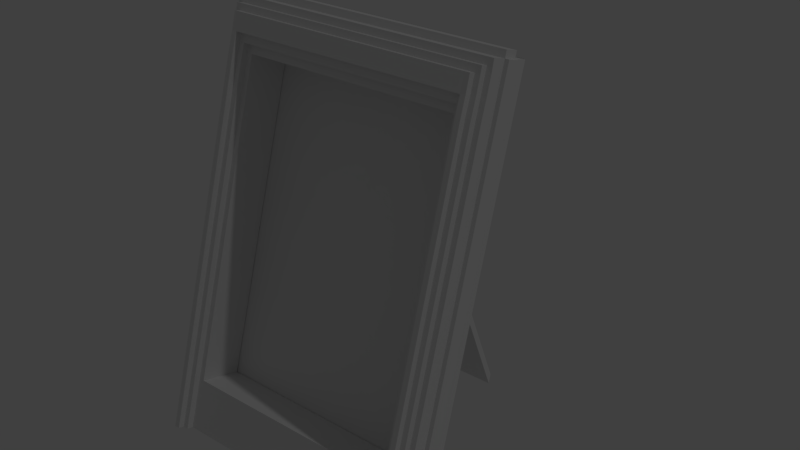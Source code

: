 # Source: BilderrahmenKlein.blend  (saved by Blender 2.79.0; exported with 4.5.12 LTS)
import bpy
from mathutils import Matrix  # noqa: F401  (used for matrix-valued properties, if any)

bpy.ops.wm.read_factory_settings(use_empty=True)
scene = bpy.context.scene
scene.name = 'Scene'

# ---- collections
col_collection_1 = bpy.data.collections.new('Collection 1'); scene.collection.children.link(col_collection_1)

# ---- materials (node trees are filled in below, after node groups)
mat_fuss_material = bpy.data.materials.new('Fuss_Material')
mat_fuss_material.alpha_threshold = 0.0
mat_fuss_material.use_transparent_shadow = False
mat_fuss_material.roughness = 0.5
mat_motiv_material = bpy.data.materials.new('Motiv_Material')
mat_motiv_material.alpha_threshold = 0.0
mat_motiv_material.use_transparent_shadow = False
mat_motiv_material.roughness = 0.5
mat_rahmen_material = bpy.data.materials.new('Rahmen_Material')
mat_rahmen_material.alpha_threshold = 0.0
mat_rahmen_material.use_transparent_shadow = False
mat_rahmen_material.roughness = 0.5
mat_rahmen_material.line_color = (0.0, 0.0, 0.0, 1.0)

# ---- material node trees

# ---- world
world_world = bpy.data.worlds.new('World'); scene.world = world_world
world_world.color = (0.05088, 0.05088, 0.05088)
world_world.use_sun_shadow = False
world_world.sun_shadow_jitter_overblur = 0.0
world_world.cycles.sampling_method = 'MANUAL'

# ---- lights
light_lamp = bpy.data.lights.new('Lamp', 'POINT')
light_lamp.transmission_factor = 0.0
light_lamp.cutoff_distance = 30.0
light_lamp.energy = 100.0
light_lamp.shadow_buffer_clip_start = 1.001
light_lamp.shadow_soft_size = 0.1
light_lamp.shadow_maximum_resolution = 0.006
light_lamp.use_absolute_resolution = True

# ---- meshes
me_cube_001 = bpy.data.meshes.new('Cube.001')
me_cube_001.from_pydata([(-1.0, 0.7908, 0.548), (-1.0, 0.7908, 1.261), (-1.0, 0.9848, 0.548), (-1.0, 0.9848, 1.261), (1.0, 0.7908, 0.548), (1.0, 0.7908, 1.261), (1.0, 0.9848, 0.548), (1.0, 0.9848, 1.261), (0.3333, 0.9848, 0.548), (-0.3333, 0.9848, 0.548), (-0.3333, 0.9848, 1.261), (0.3333, 0.9848, 1.261), (-0.3333, 0.7908, 0.548), (0.3333, 0.7908, 0.548), (0.3333, 0.7908, 1.261), (-0.3333, 0.7908, 1.261), (-1.0, 0.7908, 1.042), (-1.0, 0.7908, 1.131), (-1.0, 0.9848, 1.131), (-1.0, 0.9848, 1.042), (1.0, 0.9848, 1.131), (1.0, 0.9848, 1.042), (1.0, 0.7908, 1.131), (1.0, 0.7908, 1.042), (0.3333, 0.7908, 1.131), (0.3333, 0.7908, 1.042), (-0.3333, 0.7908, 1.131), (-0.3333, 0.7908, 1.042), (-0.3333, 0.9848, 1.131), (-0.3333, 0.9848, 1.042), (0.3333, 0.9848, 1.131), (0.3333, 0.9848, 1.042), (-0.3333, 8.285, -1.283), (-0.3333, 8.285, -1.372), (0.3333, 8.285, -1.283), (0.3333, 8.285, -1.372)], [], [(17, 1, 3, 18), (30, 11, 7, 20), (20, 7, 5, 22), (26, 15, 1, 17), (8, 6, 4, 13), (10, 3, 1, 15), (7, 11, 14, 5), (11, 10, 15, 14), (2, 9, 12, 0), (9, 8, 13, 12), (22, 5, 14, 24), (24, 14, 15, 26), (18, 3, 10, 28), (28, 10, 11, 30), (9, 29, 31, 8), (28, 30, 34, 32), (2, 19, 29, 9), (19, 18, 28, 29), (13, 25, 27, 12), (25, 24, 26, 27), (4, 23, 25, 13), (23, 22, 24, 25), (12, 27, 16, 0), (27, 26, 17, 16), (6, 21, 23, 4), (21, 20, 22, 23), (8, 31, 21, 6), (31, 30, 20, 21), (0, 16, 19, 2), (16, 17, 18, 19), (33, 32, 34, 35), (30, 31, 35, 34), (29, 28, 32, 33), (31, 29, 33, 35)])
_uv = me_cube_001.uv_layers.new(name='UVMap')
_uv.uv.foreach_set('vector', [0.4605, 0.3347, 0.4605, 0.3516, 0.402, 0.3516, 0.402, 0.3347, 0.6562, 0.08638, 0.6171, 0.08638, 0.6171, 3.089e-08, 0.6562, 2.317e-08, 0.519, 0.3347, 0.519, 0.3516, 0.4605, 0.3516, 0.4605, 0.3347, 0.5779, 0.1728, 0.6171, 0.1728, 0.6171, 0.2591, 0.5779, 0.2591, 0.9417, 0.08638, 0.9417, 0.0, 1.0, 0.0, 1.0, 0.08638, 0.9417, 0.1728, 0.9417, 0.2591, 0.8834, 0.2591, 0.8834, 0.1728, 0.9417, 0.0, 0.9417, 0.08638, 0.8834, 0.08638, 0.8834, 1.545e-08, 0.9417, 0.08638, 0.9417, 0.1728, 0.8834, 0.1728, 0.8834, 0.08638, 0.9417, 0.2591, 0.9417, 0.1728, 1.0, 0.1728, 1.0, 0.2591, 0.9417, 0.1728, 0.9417, 0.08638, 1.0, 0.08638, 1.0, 0.1728, 0.5779, 0.0, 0.6171, 0.0, 0.6171, 0.08638, 0.5779, 0.08638, 0.5779, 0.08638, 0.6171, 0.08638, 0.6171, 0.1728, 0.5779, 0.1728, 0.6562, 0.2591, 0.6171, 0.2591, 0.6171, 0.1728, 0.6562, 0.1728, 0.6562, 0.1728, 0.6171, 0.1728, 0.6171, 0.08638, 0.6562, 0.08638, 0.8321, 0.1728, 0.6832, 0.1728, 0.6832, 0.08638, 0.8321, 0.08638, 0.201, 0.0, 0.402, 1.545e-08, 0.402, 0.9678, 0.201, 0.9678, 0.8321, 0.2591, 0.6832, 0.2591, 0.6832, 0.1728, 0.8321, 0.1728, 0.6832, 0.2591, 0.6562, 0.2591, 0.6562, 0.1728, 0.6832, 0.1728, 0.402, 0.08638, 0.5509, 0.08638, 0.5509, 0.1728, 0.402, 0.1728, 0.5509, 0.08638, 0.5779, 0.08638, 0.5779, 0.1728, 0.5509, 0.1728, 0.402, 3.089e-08, 0.5509, 0.0, 0.5509, 0.08638, 0.402, 0.08638, 0.5509, 0.0, 0.5779, 0.0, 0.5779, 0.08638, 0.5509, 0.08638, 0.402, 0.1728, 0.5509, 0.1728, 0.5509, 0.2591, 0.402, 0.2591, 0.5509, 0.1728, 0.5779, 0.1728, 0.5779, 0.2591, 0.5509, 0.2591, 0.519, 0.2591, 0.519, 0.3231, 0.4605, 0.3231, 0.4605, 0.2591, 0.519, 0.3231, 0.519, 0.3347, 0.4605, 0.3347, 0.4605, 0.3231, 0.8321, 0.08638, 0.6832, 0.08638, 0.6832, 2.317e-08, 0.8321, 0.0, 0.6832, 0.08638, 0.6562, 0.08638, 0.6562, 2.317e-08, 0.6832, 2.317e-08, 0.4605, 0.2591, 0.4605, 0.3231, 0.402, 0.3231, 0.402, 0.2591, 0.4605, 0.3231, 0.4605, 0.3347, 0.402, 0.3347, 0.402, 0.3231, 0.519, 0.2591, 0.546, 0.2591, 0.546, 0.3455, 0.519, 0.3455, 0.8321, 0.0, 0.8578, 0.003643, 0.8578, 1.0, 0.8321, 0.9964, 0.8834, 0.9964, 0.8578, 1.0, 0.8578, 0.003643, 0.8834, 0.0, 0.0, 0.0, 0.201, 0.0, 0.201, 0.9678, 1.977e-07, 0.9678])
me_cube_001.materials.append(mat_fuss_material)
me_cube_001.use_remesh_preserve_volume = False
me_cube_001.use_remesh_preserve_attributes = False
me_cube_001.use_mirror_vertex_groups = False
me_cube_001.update()
me_plane_001 = bpy.data.meshes.new('Plane.001')
me_plane_001.from_pydata([(-1.0, -1.0, -0.1083), (1.0, -1.0, -0.1083), (-1.0, 1.0, -0.1083), (1.0, 1.0, -0.1083)], [], [(0, 1, 3, 2)])
_uv = me_plane_001.uv_layers.new(name='UVMap')
_uv.uv.foreach_set('vector', [0.1508, 0.003102, 0.8492, 0.003102, 0.8492, 0.9969, 0.1508, 0.9969])
me_plane_001.materials.append(mat_motiv_material)
me_plane_001.use_remesh_preserve_volume = False
me_plane_001.use_remesh_preserve_attributes = False
me_plane_001.use_mirror_vertex_groups = False
me_plane_001.update()
me_cube = bpy.data.meshes.new('Cube')
me_cube.from_pydata([(-0.8121, -1.0, 1.0), (-0.8121, 1.0, 1.0), (-1.0, -1.0, -1.0), (-1.0, 1.0, -1.0), (-0.8121, -1.0, -1.0), (-0.8121, 1.0, -1.0), (-1.0, -1.0, 1.0), (-1.0, 1.0, 1.0), (-0.8121, -1.0, 0.7653), (-1.0, -1.0, 0.7653), (-1.0, 1.0, 0.7653), (-0.8121, 1.0, 0.7653), (-0.8121, -1.0, -0.7531), (-1.0, -1.0, -0.7531), (-1.0, 1.0, -0.7531), (-0.8121, 1.0, -0.7531), (-1.0, -0.9751, 0.9347), (-1.0, 1.0, 0.9347), (-0.8121, 1.0, 0.9347), (-0.9624, -1.0, -1.0), (-0.9248, -1.0, -1.0), (-1.0, -0.9751, 0.85), (-1.0, 1.0, 0.85), (-0.8121, 1.0, 0.85), (-0.8121, -0.3333, -1.0), (-0.8121, 0.3333, -1.0), (-0.8121, 0.3333, 1.0), (-0.8121, -0.3333, 1.0), (-1.0, -0.3333, -1.0), (-1.0, 0.3333, -1.0), (-1.0, -0.3333, 1.0), (-1.0, 0.3333, 1.0), (-1.0, -0.3333, 0.7653), (-1.0, 0.3333, 0.7653), (-1.0, -0.3333, -0.7531), (-1.0, 0.3333, -0.7531), (-1.0, -0.3333, 0.9347), (-1.0, 0.3333, 0.9347), (-1.0, -0.3333, 0.85), (-1.0, 0.3333, 0.85), (-0.8873, -1.0, -1.0), (-0.8497, -1.0, -1.0), (-0.9624, 1.0, -1.0), (-0.9248, 1.0, -1.0), (-0.8873, 1.0, -1.0), (-0.8497, 1.0, -1.0), (-1.0, -0.9875, 0.9674), (-1.0, 1.0, 0.9674), (-0.8121, 1.0, 0.9674), (-0.8121, -0.9875, 0.9674), (-1.0, -0.3333, 0.9674), (-1.0, 0.3333, 0.9674), (-0.8121, -0.9875, 0.8077), (-1.0, -0.9875, 0.8077), (-1.0, 1.0, 0.8077), (-0.8121, 1.0, 0.8077), (-1.0, -0.3333, 0.8077), (-1.0, 0.3333, 0.8077), (-0.8121, -1.281, 0.9347), (-0.8121, -1.281, 0.85), (-0.8121, -1.578, 0.9347), (-0.8121, -1.578, 0.85), (-0.8121, -1.293, 0.9674), (-0.8121, -1.293, 0.8077), (-0.9624, -0.9875, 0.8498), (-0.9624, -0.9875, 0.9351), (-0.8497, 1.0, 1.0), (-0.8873, 1.0, 1.0), (-0.9248, 1.0, 1.0), (-0.9624, 1.0, 1.0), (-0.8497, -1.0, 1.0), (-0.8873, -1.0, 1.0), (-0.9248, -1.0, 1.0), (-0.9624, -1.0, 1.0), (-0.8497, 1.0, 0.7653), (-0.8873, 1.0, 0.7653), (-0.9248, 1.0, 0.7653), (-0.9624, 1.0, 0.7653), (-0.8497, -1.0, 0.7653), (-0.9624, -1.0, 0.7653), (-0.8497, -1.0, -0.7531), (-0.8873, -1.0, -0.7531), (-0.9248, -1.0, -0.7531), (-0.9624, -1.0, -0.7531), (-0.8497, 1.0, -0.7531), (-0.8873, 1.0, -0.7531), (-0.9248, 1.0, -0.7531), (-0.9624, 1.0, -0.7531), (-0.8497, 1.0, 0.9347), (-0.8873, 1.0, 0.9347), (-0.9248, 1.0, 0.9347), (-0.9624, 1.0, 0.9347), (-0.8497, 1.0, 0.85), (-0.8873, 1.0, 0.85), (-0.9248, 1.0, 0.85), (-0.9624, 1.0, 0.85), (-0.9624, 0.3333, 1.0), (-0.9248, 0.3333, 1.0), (-0.8873, 0.3333, 1.0), (-0.8497, 0.3333, 1.0), (-0.9624, -0.3333, 1.0), (-0.9248, -0.3333, 1.0), (-0.8873, -0.3333, 1.0), (-0.8497, -0.3333, 1.0), (-0.8497, 0.3333, -1.0), (-0.8873, 0.3333, -1.0), (-0.9248, 0.3333, -1.0), (-0.9624, 0.3333, -1.0), (-0.8497, -0.3333, -1.0), (-0.8873, -0.3333, -1.0), (-0.9248, -0.3333, -1.0), (-0.9624, -0.3333, -1.0), (-0.8497, 1.0, 0.9674), (-0.8873, 1.0, 0.9674), (-0.9248, 1.0, 0.9674), (-0.9624, 1.0, 0.9674), (-0.8497, -0.9875, 0.9674), (-0.8873, -0.9875, 0.9674), (-0.9248, -0.9875, 0.9674), (-0.9624, -0.9875, 0.9674), (-0.8497, -0.9875, 0.8077), (-0.8873, -0.9875, 0.8077), (-0.9248, -0.9875, 0.8077), (-0.9624, -0.9875, 0.8077), (-0.8497, 1.0, 0.8077), (-0.8873, 1.0, 0.8077), (-0.9248, 1.0, 0.8077), (-0.9624, 1.0, 0.8077), (-0.8497, -1.281, 0.9347), (-0.8873, -1.281, 0.9347), (-0.9248, -1.281, 0.9347), (-0.9624, -1.281, 0.9347), (-0.8497, -1.281, 0.85), (-0.8873, -1.281, 0.85), (-0.9248, -1.281, 0.85), (-0.9624, -1.281, 0.85), (-0.8497, -1.578, 0.9347), (-0.8873, -1.578, 0.9347), (-0.9248, -1.578, 0.9347), (-0.8497, -1.578, 0.85), (-0.8873, -1.572, 0.85), (-0.9248, -1.572, 0.85), (-0.8497, -1.293, 0.9674), (-0.8873, -1.293, 0.9674), (-0.9248, -1.293, 0.9674), (-0.9624, -1.293, 0.9674), (-0.8497, -1.293, 0.8077), (-0.8873, -1.297, 0.8077), (-0.9248, -1.297, 0.8077), (-0.9624, -1.293, 0.8077), (-0.8497, -1.309, 0.7653), (-0.8873, -1.309, 0.7653), (-0.9248, -1.309, 0.7653), (-0.9624, -1.309, 0.7653), (-0.8497, -1.309, -0.7531), (-0.8873, -1.308, -0.7531), (-0.9248, -1.308, -0.7531), (-0.9624, -1.308, -0.7531), (-0.8873, -1.589, 0.8077), (-0.9248, -1.589, 0.8077), (-0.8873, -1.601, 0.7653), (-0.9248, -1.601, 0.7653), (-0.8873, -1.597, -0.7531), (-0.9248, -1.597, -0.7531), (-0.9624, -1.308, -1.0), (-0.9248, -1.308, -1.0), (-0.8873, -1.308, -1.0), (-0.8497, -1.308, -1.0), (-0.8497, -1.308, -0.7531), (-0.9248, -1.597, -1.0), (-0.8873, -1.597, -1.0), (-0.8121, 0.3333, 1.033), (-0.8121, -0.3333, 1.033), (-1.0, -0.3333, 1.033), (-1.0, 0.3333, 1.033), (-0.8497, 0.3333, 1.033), (-0.8497, -0.3333, 1.033), (-0.9624, 0.3333, 1.033), (-0.9248, 0.3333, 1.033), (-0.8873, 0.3333, 1.033), (-0.9624, -0.3333, 1.033), (-0.9248, -0.3333, 1.033), (-0.8873, -0.3333, 1.033), (-1.029, -0.3333, -1.0), (-1.029, 0.3333, -1.0), (-1.029, -0.3333, 1.0), (-1.029, 0.3333, 1.0), (-1.029, -0.3333, 0.7653), (-1.029, 0.3333, 0.7653), (-1.029, -0.3333, -0.7531), (-1.029, 0.3333, -0.7531), (-1.029, -0.3333, 0.9347), (-1.029, 0.3333, 0.9347), (-1.029, -0.3333, 0.85), (-1.029, 0.3333, 0.85), (-1.029, -0.3333, 0.8077), (-1.029, 0.3333, 0.8077), (-1.029, -0.3333, 0.9674), (-1.029, 0.3333, 0.9674), (-0.8121, -0.3333, -1.028), (-0.8121, 0.3333, -1.028), (-1.0, -0.3333, -1.028), (-1.0, 0.3333, -1.028), (-0.9624, 0.3333, -1.028), (-0.9624, -0.3333, -1.028), (-0.8497, 0.3333, -1.028), (-0.8873, 0.3333, -1.028), (-0.9248, 0.3333, -1.028), (-0.8497, -0.3333, -1.028), (-0.8873, -0.3333, -1.028), (-0.9248, -0.3333, -1.028), (0.8121, -1.0, 1.0), (0.8121, 1.0, 1.0), (1.0, -1.0, -1.0), (1.0, 1.0, -1.0), (0.8121, -1.0, -1.0), (0.8121, 1.0, -1.0), (1.0, -1.0, 1.0), (1.0, 1.0, 1.0), (0.0, 1.0, 1.0), (0.0, -1.0, 1.0), (0.8121, -1.0, 0.7653), (1.0, -1.0, 0.7653), (1.0, 1.0, 0.7653), (0.8121, 1.0, 0.7653), (0.0, 1.0, 0.7653), (0.0, -1.0, 0.7653), (0.8121, -1.0, -0.7531), (1.0, -1.0, -0.7531), (1.0, 1.0, -0.7531), (0.8121, 1.0, -0.7531), (1.0, -0.9751, 0.9347), (1.0, 1.0, 0.9347), (0.8121, 1.0, 0.9347), (0.0, 1.0, 0.9347), (0.9624, -1.0, -1.0), (0.0, -0.9751, 0.9347), (0.9248, -1.0, -1.0), (0.0, -0.9751, 0.85), (1.0, -0.9751, 0.85), (1.0, 1.0, 0.85), (0.8121, 1.0, 0.85), (0.0, 1.0, 0.85), (0.8121, -0.3333, -1.0), (0.8121, 0.3333, -1.0), (0.8121, 0.3333, 1.0), (0.8121, -0.3333, 1.0), (1.0, -0.3333, -1.0), (1.0, 0.3333, -1.0), (1.0, -0.3333, 1.0), (1.0, 0.3333, 1.0), (0.0, 0.3333, 1.0), (0.0, -0.3333, 1.0), (1.0, -0.3333, 0.7653), (1.0, 0.3333, 0.7653), (1.0, -0.3333, -0.7531), (1.0, 0.3333, -0.7531), (1.0, -0.3333, 0.9347), (1.0, 0.3333, 0.9347), (1.0, -0.3333, 0.85), (1.0, 0.3333, 0.85), (0.8873, -1.0, -1.0), (0.8497, -1.0, -1.0), (0.9624, 1.0, -1.0), (0.9248, 1.0, -1.0), (0.8873, 1.0, -1.0), (0.8497, 1.0, -1.0), (1.0, -0.9875, 0.9674), (1.0, 1.0, 0.9674), (0.8121, 1.0, 0.9674), (0.0, 1.0, 0.9674), (0.8121, -0.9875, 0.9674), (0.0, -0.9875, 0.9674), (1.0, -0.3333, 0.9674), (1.0, 0.3333, 0.9674), (0.8121, -0.9875, 0.8077), (0.0, -0.9875, 0.8077), (1.0, -0.9875, 0.8077), (1.0, 1.0, 0.8077), (0.8121, 1.0, 0.8077), (0.0, 1.0, 0.8077), (1.0, -0.3333, 0.8077), (1.0, 0.3333, 0.8077), (0.8121, -1.281, 0.9347), (0.0, -1.281, 0.9347), (0.8121, -1.281, 0.85), (0.0, -1.281, 0.85), (0.8121, -1.578, 0.9347), (0.0, -1.578, 0.9347), (0.8121, -1.578, 0.85), (0.0, -1.578, 0.85), (0.8121, -1.293, 0.9674), (0.0, -1.293, 0.9674), (0.8121, -1.293, 0.8077), (0.0, -1.293, 0.8077), (0.9624, -0.9875, 0.8498), (0.9624, -0.9875, 0.9351), (0.8497, 1.0, 1.0), (0.8873, 1.0, 1.0), (0.9248, 1.0, 1.0), (0.9624, 1.0, 1.0), (0.8497, -1.0, 1.0), (0.8873, -1.0, 1.0), (0.9248, -1.0, 1.0), (0.9624, -1.0, 1.0), (0.8497, 1.0, 0.7653), (0.8873, 1.0, 0.7653), (0.9248, 1.0, 0.7653), (0.9624, 1.0, 0.7653), (0.8497, -1.0, 0.7653), (0.9624, -1.0, 0.7653), (0.8497, -1.0, -0.7531), (0.8873, -1.0, -0.7531), (0.9248, -1.0, -0.7531), (0.9624, -1.0, -0.7531), (0.8497, 1.0, -0.7531), (0.8873, 1.0, -0.7531), (0.9248, 1.0, -0.7531), (0.9624, 1.0, -0.7531), (0.8497, 1.0, 0.9347), (0.8873, 1.0, 0.9347), (0.9248, 1.0, 0.9347), (0.9624, 1.0, 0.9347), (0.8497, 1.0, 0.85), (0.8873, 1.0, 0.85), (0.9248, 1.0, 0.85), (0.9624, 1.0, 0.85), (0.9624, 0.3333, 1.0), (0.9248, 0.3333, 1.0), (0.8873, 0.3333, 1.0), (0.8497, 0.3333, 1.0), (0.9624, -0.3333, 1.0), (0.9248, -0.3333, 1.0), (0.8873, -0.3333, 1.0), (0.8497, -0.3333, 1.0), (0.8497, 0.3333, -1.0), (0.8873, 0.3333, -1.0), (0.9248, 0.3333, -1.0), (0.9624, 0.3333, -1.0), (0.8497, -0.3333, -1.0), (0.8873, -0.3333, -1.0), (0.9248, -0.3333, -1.0), (0.9624, -0.3333, -1.0), (0.8497, 1.0, 0.9674), (0.8873, 1.0, 0.9674), (0.9248, 1.0, 0.9674), (0.9624, 1.0, 0.9674), (0.8497, -0.9875, 0.9674), (0.8873, -0.9875, 0.9674), (0.9248, -0.9875, 0.9674), (0.9624, -0.9875, 0.9674), (0.8497, -0.9875, 0.8077), (0.8873, -0.9875, 0.8077), (0.9248, -0.9875, 0.8077), (0.9624, -0.9875, 0.8077), (0.8497, 1.0, 0.8077), (0.8873, 1.0, 0.8077), (0.9248, 1.0, 0.8077), (0.9624, 1.0, 0.8077), (0.8497, -1.281, 0.9347), (0.8873, -1.281, 0.9347), (0.9248, -1.281, 0.9347), (0.9624, -1.281, 0.9347), (0.8497, -1.281, 0.85), (0.8873, -1.281, 0.85), (0.9248, -1.281, 0.85), (0.9624, -1.281, 0.85), (0.8497, -1.578, 0.9347), (0.8873, -1.578, 0.9347), (0.9248, -1.578, 0.9347), (0.8497, -1.578, 0.85), (0.8873, -1.572, 0.85), (0.9248, -1.572, 0.85), (0.8497, -1.293, 0.9674), (0.8873, -1.293, 0.9674), (0.9248, -1.293, 0.9674), (0.9624, -1.293, 0.9674), (0.8497, -1.293, 0.8077), (0.8873, -1.297, 0.8077), (0.9248, -1.297, 0.8077), (0.9624, -1.293, 0.8077), (0.8497, -1.309, 0.7653), (0.8873, -1.309, 0.7653), (0.9248, -1.309, 0.7653), (0.9624, -1.309, 0.7653), (0.8497, -1.309, -0.7531), (0.8873, -1.308, -0.7531), (0.9248, -1.308, -0.7531), (0.9624, -1.308, -0.7531), (0.8873, -1.589, 0.8077), (0.9248, -1.589, 0.8077), (0.8873, -1.601, 0.7653), (0.9248, -1.601, 0.7653), (0.8873, -1.597, -0.7531), (0.9248, -1.597, -0.7531), (0.9624, -1.308, -1.0), (0.9248, -1.308, -1.0), (0.8873, -1.308, -1.0), (0.8497, -1.308, -1.0), (0.8497, -1.308, -0.7531), (0.9248, -1.597, -1.0), (0.8873, -1.597, -1.0), (0.8121, 0.3333, 1.033), (0.8121, -0.3333, 1.033), (1.0, -0.3333, 1.033), (1.0, 0.3333, 1.033), (0.0, 0.3333, 1.033), (0.0, -0.3333, 1.033), (0.8497, 0.3333, 1.033), (0.8497, -0.3333, 1.033), (0.9624, 0.3333, 1.033), (0.9248, 0.3333, 1.033), (0.8873, 0.3333, 1.033), (0.9624, -0.3333, 1.033), (0.9248, -0.3333, 1.033), (0.8873, -0.3333, 1.033), (1.029, -0.3333, -1.0), (1.029, 0.3333, -1.0), (1.029, -0.3333, 1.0), (1.029, 0.3333, 1.0), (1.029, -0.3333, 0.7653), (1.029, 0.3333, 0.7653), (1.029, -0.3333, -0.7531), (1.029, 0.3333, -0.7531), (1.029, -0.3333, 0.9347), (1.029, 0.3333, 0.9347), (1.029, -0.3333, 0.85), (1.029, 0.3333, 0.85), (1.029, -0.3333, 0.8077), (1.029, 0.3333, 0.8077), (1.029, -0.3333, 0.9674), (1.029, 0.3333, 0.9674), (0.8121, -0.3333, -1.028), (0.8121, 0.3333, -1.028), (1.0, -0.3333, -1.028), (1.0, 0.3333, -1.028), (0.9624, 0.3333, -1.028), (0.9624, -0.3333, -1.028), (0.8497, 0.3333, -1.028), (0.8873, 0.3333, -1.028), (0.9248, 0.3333, -1.028), (0.8497, -0.3333, -1.028), (0.8873, -0.3333, -1.028), (0.9248, -0.3333, -1.028)], [], [(111, 19, 2, 28), (100, 30, 6, 73), (280, 225, 11, 55), (119, 73, 6, 46), (51, 31, 7, 47), (87, 42, 3, 14), (252, 27, 0, 220), (272, 220, 0, 49), (15, 11, 8, 12), (127, 77, 10, 54), (35, 33, 10, 14), (83, 79, 9, 13), (19, 83, 13, 2), (29, 35, 14, 3), (77, 87, 14, 10), (11, 225, 226, 8), (115, 91, 17, 47), (58, 62, 142, 128), (39, 37, 17, 22), (270, 234, 18, 48), (272, 49, 62, 292), (57, 39, 22, 54), (91, 95, 22, 17), (234, 242, 23, 18), (53, 21, 38, 56), (36, 50, 197, 191), (21, 16, 36, 38), (28, 34, 189, 183), (2, 13, 34, 28), (39, 57, 196, 194), (13, 9, 32, 34), (31, 51, 198, 186), (219, 1, 26, 251), (104, 25, 200, 205), (46, 6, 30, 50), (37, 39, 194, 192), (69, 7, 31, 96), (96, 31, 174, 177), (42, 107, 29, 3), (110, 111, 204, 210), (52, 276, 294, 63), (120, 52, 63, 146), (56, 38, 193, 195), (16, 46, 50, 36), (219, 270, 48, 1), (69, 115, 47, 7), (37, 51, 47, 17), (50, 30, 185, 197), (9, 53, 56, 32), (226, 276, 52, 8), (33, 57, 54, 10), (79, 123, 53, 9), (95, 127, 54, 22), (242, 280, 55, 23), (294, 286, 59, 63), (290, 288, 60, 61), (284, 58, 60, 288), (59, 286, 290, 61), (132, 59, 61, 139), (284, 292, 62, 58), (128, 142, 143, 129), (129, 143, 144, 130), (130, 144, 145, 131), (134, 133, 140, 141), (133, 132, 139, 140), (61, 60, 136, 139), (139, 136, 137, 140), (140, 137, 138, 141), (131, 135, 134, 130), (63, 59, 132, 146), (146, 132, 133, 147), (147, 133, 140, 158), (148, 134, 135, 149), (58, 128, 136, 60), (128, 129, 137, 136), (129, 130, 138, 137), (130, 134, 141, 138), (23, 55, 124, 92), (92, 124, 125, 93), (93, 125, 126, 94), (94, 126, 127, 95), (8, 52, 120, 78), (81, 80, 154, 155), (78, 120, 146, 150), (1, 48, 112, 66), (66, 112, 113, 67), (67, 113, 114, 68), (68, 114, 115, 69), (123, 122, 148, 149), (122, 121, 147, 148), (121, 120, 146, 147), (49, 116, 142, 62), (116, 117, 143, 142), (117, 118, 144, 143), (118, 119, 145, 144), (109, 110, 210, 209), (432, 243, 24, 199), (111, 28, 201, 204), (5, 25, 104, 45), (45, 104, 105, 44), (44, 105, 106, 43), (43, 106, 107, 42), (102, 103, 176, 182), (101, 102, 182, 181), (38, 36, 191, 193), (27, 252, 407, 172), (1, 66, 99, 26), (66, 67, 98, 99), (67, 68, 97, 98), (68, 69, 96, 97), (18, 23, 92, 88), (88, 92, 93, 89), (89, 93, 94, 90), (90, 94, 95, 91), (48, 18, 88, 112), (112, 88, 89, 113), (113, 89, 90, 114), (114, 90, 91, 115), (11, 15, 84, 74), (74, 84, 85, 75), (75, 85, 86, 76), (76, 86, 87, 77), (4, 12, 80, 41), (40, 41, 167, 166), (83, 19, 164, 157), (165, 166, 170, 169), (12, 8, 78, 80), (79, 83, 157, 153), (123, 79, 153, 149), (55, 11, 74, 124), (124, 74, 75, 125), (125, 75, 76, 126), (126, 76, 77, 127), (15, 5, 45, 84), (84, 45, 44, 85), (85, 44, 43, 86), (86, 43, 42, 87), (49, 0, 70, 116), (116, 70, 71, 117), (117, 71, 72, 118), (118, 72, 73, 119), (27, 103, 70, 0), (103, 102, 71, 70), (102, 101, 72, 71), (101, 100, 73, 72), (24, 4, 41, 108), (108, 41, 40, 109), (109, 40, 20, 110), (110, 20, 19, 111), (150, 146, 147, 151), (152, 148, 149, 153), (154, 150, 151, 155), (152, 156, 163, 161), (156, 152, 153, 157), (80, 78, 150, 154), (82, 81, 155, 156), (83, 82, 156, 157), (158, 140, 141, 159), (160, 158, 159, 161), (162, 160, 161, 163), (151, 147, 158, 160), (156, 155, 162, 163), (155, 151, 160, 162), (134, 148, 159, 141), (148, 152, 161, 159), (65, 131, 145, 119), (64, 135, 131, 65), (135, 64, 123, 149), (119, 46, 16, 65), (21, 64, 65, 16), (53, 123, 64, 21), (167, 168, 155, 166), (156, 165, 169, 163), (165, 156, 157, 164), (19, 20, 165, 164), (41, 80, 168, 167), (20, 40, 166, 165), (80, 81, 155, 168), (170, 162, 163, 169), (166, 155, 162, 170), (406, 171, 172, 407), (177, 174, 173, 180), (171, 175, 176, 172), (175, 179, 182, 176), (179, 178, 181, 182), (178, 177, 180, 181), (97, 96, 177, 178), (98, 97, 178, 179), (99, 98, 179, 175), (26, 99, 175, 171), (30, 100, 180, 173), (103, 27, 172, 176), (251, 26, 171, 406), (100, 101, 181, 180), (195, 193, 194, 196), (193, 191, 192, 194), (183, 189, 190, 184), (189, 187, 188, 190), (197, 185, 186, 198), (191, 197, 198, 192), (187, 195, 196, 188), (35, 29, 184, 190), (51, 37, 192, 198), (34, 32, 187, 189), (33, 35, 190, 188), (108, 109, 209, 208), (32, 56, 195, 187), (30, 31, 186, 185), (174, 31, 30, 173), (57, 33, 188, 196), (15, 12, 227, 230), (203, 204, 201, 202), (200, 199, 208, 205), (205, 208, 209, 206), (206, 209, 210, 207), (207, 210, 204, 203), (105, 104, 205, 206), (201, 28, 29, 202), (184, 29, 28, 183), (106, 105, 206, 207), (107, 106, 207, 203), (24, 108, 208, 199), (29, 107, 203, 202), (342, 247, 213, 235), (331, 304, 217, 249), (280, 279, 224, 225), (350, 267, 217, 304), (274, 268, 218, 250), (318, 229, 214, 263), (252, 220, 211, 246), (272, 271, 211, 220), (230, 227, 221, 224), (358, 278, 223, 308), (256, 229, 223, 254), (314, 228, 222, 310), (235, 213, 228, 314), (248, 214, 229, 256), (308, 223, 229, 318), (224, 221, 226, 225), (346, 268, 232, 322), (283, 359, 373, 291), (260, 240, 232, 258), (270, 269, 233, 234), (272, 292, 291, 271), (282, 278, 240, 260), (322, 232, 240, 326), (234, 233, 241, 242), (277, 281, 259, 239), (257, 424, 430, 273), (239, 259, 257, 231), (247, 416, 422, 255), (213, 247, 255, 228), (260, 427, 429, 282), (228, 255, 253, 222), (250, 419, 431, 274), (219, 251, 245, 212), (252, 407, 406, 251), (335, 438, 433, 244), (267, 273, 249, 217), (258, 425, 427, 260), (300, 327, 250, 218), (327, 410, 405, 250), (263, 214, 248, 338), (341, 443, 437, 342), (275, 293, 294, 276), (238, 286, 284, 236), (236, 284, 292, 272), (351, 377, 293, 275), (281, 428, 426, 259), (231, 257, 273, 267), (219, 212, 269, 270), (300, 218, 268, 346), (258, 232, 268, 274), (276, 294, 286, 238), (273, 430, 418, 249), (222, 253, 281, 277), (226, 221, 275, 276), (254, 223, 278, 282), (310, 222, 277, 354), (326, 240, 278, 358), (242, 241, 279, 280), (294, 293, 285, 286), (290, 289, 287, 288), (284, 288, 287, 283), (286, 290, 288, 284), (285, 289, 290, 286), (363, 370, 289, 285), (284, 283, 291, 292), (359, 360, 374, 373), (360, 361, 375, 374), (361, 362, 376, 375), (365, 372, 371, 364), (364, 371, 370, 363), (289, 370, 367, 287), (370, 371, 368, 367), (371, 372, 369, 368), (362, 361, 365, 366), (293, 377, 363, 285), (377, 378, 364, 363), (378, 389, 371, 364), (379, 380, 366, 365), (283, 287, 367, 359), (359, 367, 368, 360), (360, 368, 369, 361), (361, 369, 372, 365), (241, 323, 355, 279), (323, 324, 356, 355), (324, 325, 357, 356), (325, 326, 358, 357), (221, 309, 351, 275), (312, 386, 385, 311), (309, 381, 377, 351), (212, 297, 343, 269), (297, 298, 344, 343), (298, 299, 345, 344), (299, 300, 346, 345), (354, 380, 379, 353), (353, 379, 378, 352), (352, 378, 377, 351), (271, 291, 373, 347), (347, 373, 374, 348), (348, 374, 375, 349), (349, 375, 376, 350), (340, 442, 443, 341), (24, 243, 215, 4), (342, 437, 434, 247), (216, 266, 335, 244), (266, 265, 336, 335), (265, 264, 337, 336), (264, 263, 338, 337), (333, 415, 409, 334), (332, 414, 415, 333), (259, 426, 424, 257), (246, 403, 407, 252), (212, 245, 330, 297), (297, 330, 329, 298), (298, 329, 328, 299), (299, 328, 327, 300), (233, 319, 323, 241), (319, 320, 324, 323), (320, 321, 325, 324), (321, 322, 326, 325), (269, 343, 319, 233), (343, 344, 320, 319), (344, 345, 321, 320), (345, 346, 322, 321), (224, 305, 315, 230), (305, 306, 316, 315), (306, 307, 317, 316), (307, 308, 318, 317), (215, 262, 311, 227), (261, 397, 398, 262), (314, 388, 395, 235), (396, 400, 401, 397), (227, 311, 309, 221), (310, 384, 388, 314), (354, 380, 384, 310), (279, 355, 305, 224), (355, 356, 306, 305), (356, 357, 307, 306), (357, 358, 308, 307), (230, 315, 266, 216), (315, 316, 265, 266), (316, 317, 264, 265), (317, 318, 263, 264), (271, 347, 301, 211), (347, 348, 302, 301), (348, 349, 303, 302), (349, 350, 304, 303), (246, 211, 301, 334), (334, 301, 302, 333), (333, 302, 303, 332), (332, 303, 304, 331), (243, 339, 262, 215), (339, 340, 261, 262), (340, 341, 237, 261), (341, 342, 235, 237), (381, 382, 378, 377), (383, 384, 380, 379), (385, 386, 382, 381), (383, 392, 394, 387), (387, 388, 384, 383), (311, 385, 381, 309), (313, 387, 386, 312), (314, 388, 387, 313), (389, 390, 372, 371), (391, 392, 390, 389), (393, 394, 392, 391), (382, 391, 389, 378), (387, 394, 393, 386), (386, 393, 391, 382), (365, 372, 390, 379), (379, 390, 392, 383), (296, 350, 376, 362), (295, 296, 362, 366), (366, 380, 354, 295), (350, 296, 231, 267), (239, 231, 296, 295), (277, 239, 295, 354), (398, 397, 386, 399), (387, 394, 400, 396), (396, 395, 388, 387), (235, 395, 396, 237), (262, 398, 399, 311), (237, 396, 397, 261), (311, 399, 386, 312), (401, 400, 394, 393), (397, 401, 393, 386), (406, 407, 403, 402), (410, 413, 404, 405), (402, 403, 409, 408), (408, 409, 415, 412), (412, 415, 414, 411), (411, 414, 413, 410), (328, 411, 410, 327), (329, 412, 411, 328), (330, 408, 412, 329), (245, 402, 408, 330), (249, 404, 413, 331), (334, 409, 403, 246), (251, 406, 402, 245), (331, 413, 414, 332), (428, 429, 427, 426), (426, 427, 425, 424), (416, 417, 423, 422), (422, 423, 421, 420), (430, 431, 419, 418), (424, 425, 431, 430), (420, 421, 429, 428), (256, 423, 417, 248), (274, 431, 425, 258), (255, 422, 420, 253), (254, 421, 423, 256), (339, 441, 442, 340), (253, 420, 428, 281), (249, 418, 419, 250), (405, 404, 249, 250), (282, 429, 421, 254), (4, 215, 227, 12), (436, 435, 434, 437), (433, 438, 441, 432), (438, 439, 442, 441), (439, 440, 443, 442), (440, 436, 437, 443), (336, 439, 438, 335), (434, 435, 248, 247), (417, 416, 247, 248), (337, 440, 439, 336), (338, 436, 440, 337), (243, 432, 441, 339), (248, 435, 436, 338), (200, 433, 432, 199), (25, 244, 433, 200), (5, 216, 244, 25), (15, 230, 216, 5)])
_uv = me_cube.uv_layers.new(name='UVMap')
_uv.uv.foreach_set('vector', [0.8757, 0.4965, 0.7919, 0.4965, 0.7919, 0.4918, 0.8757, 0.4918, 0.9596, 0.7371, 0.9596, 0.7418, 0.8757, 0.7418, 0.8757, 0.7371, 0.2273, 0.125, 0.222, 0.125, 0.222, 0.02349, 0.2273, 0.02349, 0.2557, 0.004697, 0.2515, 0.004697, 0.2515, 1.49e-08, 0.2557, 1.49e-08, 0.2748, 0.7418, 0.2748, 0.7459, 0.191, 0.7459, 0.191, 0.7418, 0.03106, 0.004697, 2.999e-08, 0.004697, 4.498e-08, 2.235e-08, 0.03106, 2.98e-08, 0.9596, 0.6168, 0.9596, 0.7183, 0.8757, 0.7183, 0.8757, 0.6168, 0.2557, 0.125, 0.2515, 0.125, 0.2515, 0.02349, 0.2557, 0.02349, 0.2988, 0.5, 0.4897, 0.5, 0.4897, 0.75, 0.2988, 0.75, 0.2273, 0.004697, 0.222, 0.004697, 0.222, 0.0, 0.2273, 0.0, 0.2748, 0.5267, 0.2748, 0.7165, 0.191, 0.7165, 0.191, 0.5267, 0.472, 0.004697, 0.2811, 0.004697, 0.2811, 0.0, 0.472, 2.98e-08, 0.5031, 0.004697, 0.472, 0.004697, 0.472, 2.98e-08, 0.5031, 1.49e-08, 0.2748, 0.4959, 0.2748, 0.5267, 0.191, 0.5267, 0.191, 0.4959, 0.222, 0.004697, 0.03106, 0.004697, 0.03106, 2.98e-08, 0.222, 0.0, 0.5031, 0.5, 0.4009, 0.5, 0.4009, 0.25, 0.5031, 0.25, 0.2474, 0.004697, 0.2433, 0.004697, 0.2433, 0.0, 0.2474, 7.451e-09, 0.2232, 0.2541, 0.2232, 0.25, 0.2279, 0.25, 0.2279, 0.2541, 0.2748, 0.7271, 0.2748, 0.7377, 0.191, 0.7377, 0.191, 0.7271, 0.2474, 0.125, 0.2433, 0.125, 0.2433, 0.02349, 0.2474, 0.02349, 0.8933, 0.1203, 0.8933, 0.2218, 0.8548, 0.2218, 0.8548, 0.1203, 0.2748, 0.7218, 0.2748, 0.7271, 0.191, 0.7271, 0.191, 0.7218, 0.2433, 0.004697, 0.2327, 0.004697, 0.2327, 0.0, 0.2433, 0.0, 0.2433, 0.125, 0.2327, 0.125, 0.2327, 0.02349, 0.2433, 0.02349, 0.5885, 0.7418, 0.59, 0.7365, 0.6707, 0.7365, 0.6707, 0.7418, 0.2951, 0.5759, 0.2951, 0.5718, 0.2988, 0.5718, 0.2988, 0.5759, 0.59, 0.7365, 0.59, 0.7259, 0.6707, 0.7259, 0.6707, 0.7365, 0.2951, 0.8177, 0.2951, 0.7868, 0.2988, 0.7868, 0.2988, 0.8177, 0.5869, 0.9677, 0.5869, 0.9368, 0.6707, 0.9368, 0.6707, 0.9677, 0.2787, 0.5111, 0.2787, 0.5164, 0.275, 0.5164, 0.275, 0.5111, 0.5869, 0.9368, 0.5869, 0.747, 0.6707, 0.747, 0.6707, 0.9368, 0.2787, 0.4924, 0.2787, 0.4965, 0.275, 0.4965, 0.275, 0.4924, 0.8006, 0.8668, 0.8006, 0.9683, 0.7168, 0.9683, 0.7168, 0.8668, 0.9927, 0.473, 0.9927, 0.4683, 0.9963, 0.4683, 0.9963, 0.473, 0.5885, 0.7218, 0.5869, 0.7177, 0.6707, 0.7177, 0.6707, 0.7218, 0.2787, 0.5006, 0.2787, 0.5111, 0.275, 0.5111, 0.275, 0.5006, 0.8006, 0.9871, 0.8006, 0.9918, 0.7168, 0.9918, 0.7168, 0.9871, 0.4897, 0.5047, 0.4897, 0.5, 0.4939, 0.5, 0.4939, 0.5047, 0.3826, 0.9953, 0.4665, 0.9953, 0.4665, 1.0, 0.3826, 1.0, 0.8446, 0.9824, 0.8446, 0.9871, 0.8411, 0.9871, 0.8411, 0.9824, 0.7357, 0.2218, 0.7357, 0.1203, 0.7741, 0.1203, 0.7741, 0.2218, 0.7357, 0.2265, 0.7357, 0.2218, 0.7741, 0.2218, 0.7741, 0.2265, 0.2951, 0.5918, 0.2951, 0.5865, 0.2988, 0.5865, 0.2988, 0.5918, 0.59, 0.7259, 0.5885, 0.7218, 0.6707, 0.7218, 0.6707, 0.7259, 0.2515, 0.125, 0.2474, 0.125, 0.2474, 0.02349, 0.2515, 0.02349, 0.2515, 0.004697, 0.2474, 0.004697, 0.2474, 7.451e-09, 0.2515, 7.451e-09, 0.2748, 0.7377, 0.2748, 0.7418, 0.191, 0.7418, 0.191, 0.7377, 0.2951, 0.5718, 0.2951, 0.5677, 0.2988, 0.5677, 0.2988, 0.5718, 0.5869, 0.747, 0.5885, 0.7418, 0.6707, 0.7418, 0.6707, 0.747, 0.6099, 0.4971, 0.6099, 0.4918, 0.7121, 0.4918, 0.7121, 0.4971, 0.2748, 0.7165, 0.2748, 0.7218, 0.191, 0.7218, 0.191, 0.7165, 0.2811, 0.004697, 0.2757, 0.004697, 0.2757, 1.49e-08, 0.2811, 0.0, 0.2327, 0.004697, 0.2273, 0.004697, 0.2273, 0.0, 0.2327, 0.0, 0.2327, 0.125, 0.2273, 0.125, 0.2273, 0.02349, 0.2327, 0.02349, 0.9036, 0.3527, 0.9089, 0.3527, 0.9089, 0.4542, 0.9036, 0.4542, 0.6194, 0.01059, 0.6194, 0.0, 0.7215, 0.0, 0.7215, 0.01059, 0.9306, 0.1156, 0.9306, 0.2171, 0.8933, 0.2171, 0.8933, 0.1156, 0.968, 0.01409, 0.968, 0.1156, 0.9306, 0.1156, 0.9306, 0.01409, 0.968, 0.009395, 0.968, 0.01409, 0.9306, 0.01409, 0.9306, 0.009395, 0.121, 0.2541, 0.121, 0.25, 0.2232, 0.25, 0.2232, 0.2541, 0.2279, 0.2541, 0.2279, 0.25, 0.2326, 0.25, 0.2326, 0.2541, 0.2326, 0.2541, 0.2326, 0.25, 0.2374, 0.25, 0.2374, 0.2541, 0.2374, 0.2541, 0.2374, 0.25, 0.2421, 0.25, 0.2421, 0.2541, 0.968, 0.0, 0.968, 0.004697, 0.9312, 0.004697, 0.9312, 0.0, 0.968, 0.004697, 0.968, 0.009395, 0.9306, 0.009395, 0.9312, 0.004697, 0.7215, 0.01059, 0.7215, 0.0, 0.7262, 0.0, 0.7262, 0.01059, 0.7262, 0.01059, 0.7262, 0.0, 0.731, 0.0, 0.731, 0.01059, 0.731, 0.01059, 0.731, 0.0, 0.7357, 0.0, 0.7357, 0.01059, 0.2421, 0.2541, 0.2421, 0.2647, 0.2374, 0.2647, 0.2374, 0.2541, 0.9036, 0.4542, 0.9089, 0.4542, 0.9089, 0.4589, 0.9036, 0.4589, 0.9036, 0.4589, 0.9089, 0.4589, 0.9089, 0.4636, 0.9036, 0.4636, 0.8529, 0.2265, 0.8548, 0.2318, 0.8181, 0.2313, 0.8162, 0.2259, 0.2374, 0.27, 0.2374, 0.2647, 0.2421, 0.2647, 0.2421, 0.27, 0.9306, 0.2171, 0.9306, 0.2218, 0.8933, 0.2218, 0.8933, 0.2171, 0.9306, 0.2218, 0.9306, 0.2265, 0.8933, 0.2265, 0.8933, 0.2218, 0.9306, 0.2265, 0.9306, 0.2312, 0.8933, 0.2312, 0.8933, 0.2265, 0.2986, 0.25, 0.2988, 0.2606, 0.2621, 0.2611, 0.2613, 0.2506, 0.2327, 0.02349, 0.2273, 0.02349, 0.2273, 0.01879, 0.2327, 0.01879, 0.2327, 0.01879, 0.2273, 0.01879, 0.2273, 0.01409, 0.2327, 0.01409, 0.2327, 0.01409, 0.2273, 0.01409, 0.2273, 0.009395, 0.2327, 0.009395, 0.2327, 0.009395, 0.2273, 0.009395, 0.2273, 0.004697, 0.2327, 0.004697, 0.7121, 0.4971, 0.7121, 0.4918, 0.7168, 0.4918, 0.7168, 0.4971, 0.2539, 0.25, 0.2586, 0.25, 0.2586, 0.2886, 0.2539, 0.2885, 0.9611, 0.6922, 0.9596, 0.6869, 0.998, 0.6869, 1.0, 0.6922, 0.2515, 0.02349, 0.2474, 0.02349, 0.2474, 0.01879, 0.2515, 0.01879, 0.2515, 0.01879, 0.2474, 0.01879, 0.2474, 0.01409, 0.2515, 0.01409, 0.2515, 0.01409, 0.2474, 0.01409, 0.2474, 0.009395, 0.2515, 0.009395, 0.2515, 0.009395, 0.2474, 0.009395, 0.2474, 0.004697, 0.2515, 0.004697, 0.7357, 0.2406, 0.7357, 0.2359, 0.7745, 0.2359, 0.7741, 0.2406, 0.7357, 0.2359, 0.7357, 0.2312, 0.7745, 0.2312, 0.7745, 0.2359, 0.7357, 0.2312, 0.7357, 0.2265, 0.7741, 0.2265, 0.7745, 0.2312, 0.8933, 0.2218, 0.8933, 0.2265, 0.8548, 0.2265, 0.8548, 0.2218, 0.8933, 0.2265, 0.8933, 0.2312, 0.8548, 0.2312, 0.8548, 0.2265, 0.8933, 0.2312, 0.8933, 0.2359, 0.8548, 0.2359, 0.8548, 0.2312, 0.8933, 0.2359, 0.8933, 0.2406, 0.8548, 0.2406, 0.8548, 0.2359, 0.8446, 0.9777, 0.8446, 0.9824, 0.8411, 0.9824, 0.8411, 0.9777, 0.8411, 0.7653, 0.8446, 0.7653, 0.8446, 0.9683, 0.8411, 0.9683, 0.8446, 0.9871, 0.8446, 0.9918, 0.8411, 0.9918, 0.8411, 0.9871, 0.3826, 0.9765, 0.4665, 0.9765, 0.4665, 0.9812, 0.3826, 0.9812, 0.3826, 0.9812, 0.4665, 0.9812, 0.4665, 0.9859, 0.3826, 0.9859, 0.3826, 0.9859, 0.4665, 0.9859, 0.4665, 0.9906, 0.3826, 0.9906, 0.3826, 0.9906, 0.4665, 0.9906, 0.4665, 0.9953, 0.3826, 0.9953, 0.4989, 0.7359, 0.4989, 0.7312, 0.5031, 0.7312, 0.5031, 0.7359, 0.4989, 0.7406, 0.4989, 0.7359, 0.5031, 0.7359, 0.5031, 0.7406, 0.2951, 0.5865, 0.2951, 0.5759, 0.2988, 0.5759, 0.2988, 0.5865, 0.4989, 0.7265, 0.4989, 0.625, 0.5031, 0.625, 0.5031, 0.7265, 0.8006, 0.9683, 0.8006, 0.973, 0.7168, 0.973, 0.7168, 0.9683, 0.8006, 0.973, 0.8006, 0.9777, 0.7168, 0.9777, 0.7168, 0.973, 0.8006, 0.9777, 0.8006, 0.9824, 0.7168, 0.9824, 0.7168, 0.9777, 0.8006, 0.9824, 0.8006, 0.9871, 0.7168, 0.9871, 0.7168, 0.9824, 0.2433, 0.02349, 0.2327, 0.02349, 0.2327, 0.01879, 0.2433, 0.01879, 0.2433, 0.01879, 0.2327, 0.01879, 0.2327, 0.01409, 0.2433, 0.01409, 0.2433, 0.01409, 0.2327, 0.01409, 0.2327, 0.009395, 0.2433, 0.009395, 0.2433, 0.009395, 0.2327, 0.009395, 0.2327, 0.004697, 0.2433, 0.004697, 0.2474, 0.02349, 0.2433, 0.02349, 0.2433, 0.01879, 0.2474, 0.01879, 0.2474, 0.01879, 0.2433, 0.01879, 0.2433, 0.01409, 0.2474, 0.01409, 0.2474, 0.01409, 0.2433, 0.01409, 0.2433, 0.009395, 0.2474, 0.009395, 0.2474, 0.009395, 0.2433, 0.009395, 0.2433, 0.004697, 0.2474, 0.004697, 0.222, 0.02349, 0.03106, 0.02349, 0.03106, 0.01879, 0.222, 0.01879, 0.222, 0.01879, 0.03106, 0.01879, 0.03106, 0.01409, 0.222, 0.01409, 0.222, 0.01409, 0.03106, 0.01409, 0.03106, 0.009395, 0.222, 0.009395, 0.222, 0.009395, 0.03106, 0.009395, 0.03106, 0.004697, 0.222, 0.004697, 0.7121, 0.7177, 0.7121, 0.6868, 0.7168, 0.6868, 0.7168, 0.7177, 0.7919, 0.5059, 0.7919, 0.5106, 0.7531, 0.5106, 0.7531, 0.5059, 0.8022, 0.7727, 0.8022, 0.7418, 0.8409, 0.7418, 0.8409, 0.7727, 0.7531, 0.5012, 0.7531, 0.5059, 0.7168, 0.5059, 0.7168, 0.5012, 0.7121, 0.6868, 0.7121, 0.4971, 0.7168, 0.4971, 0.7168, 0.6868, 0.8022, 0.9625, 0.8022, 0.7727, 0.8409, 0.7727, 0.8411, 0.9625, 0.8006, 0.9677, 0.8022, 0.9625, 0.8411, 0.9625, 0.839, 0.9677, 0.2273, 0.02349, 0.222, 0.02349, 0.222, 0.01879, 0.2273, 0.01879, 0.2273, 0.01879, 0.222, 0.01879, 0.222, 0.01409, 0.2273, 0.01409, 0.2273, 0.01409, 0.222, 0.01409, 0.222, 0.009395, 0.2273, 0.009395, 0.2273, 0.009395, 0.222, 0.009395, 0.222, 0.004697, 0.2273, 0.004697, 0.03106, 0.02349, 2.999e-08, 0.02349, 2.999e-08, 0.01879, 0.03106, 0.01879, 0.03106, 0.01879, 2.999e-08, 0.01879, 2.999e-08, 0.01409, 0.03106, 0.01409, 0.03106, 0.01409, 2.999e-08, 0.01409, 2.999e-08, 0.009395, 0.03106, 0.009395, 0.03106, 0.009395, 2.999e-08, 0.009395, 2.999e-08, 0.004697, 0.03106, 0.004697, 0.2557, 0.02349, 0.2515, 0.02349, 0.2515, 0.01879, 0.2557, 0.01879, 0.2557, 0.01879, 0.2515, 0.01879, 0.2515, 0.01409, 0.2557, 0.01409, 0.2557, 0.01409, 0.2515, 0.01409, 0.2515, 0.009395, 0.2557, 0.009395, 0.2557, 0.009395, 0.2515, 0.009395, 0.2515, 0.004697, 0.2557, 0.004697, 0.9596, 0.7183, 0.9596, 0.723, 0.8757, 0.723, 0.8757, 0.7183, 0.9596, 0.723, 0.9596, 0.7277, 0.8757, 0.7277, 0.8757, 0.723, 0.9596, 0.7277, 0.9596, 0.7324, 0.8757, 0.7324, 0.8757, 0.7277, 0.9596, 0.7324, 0.9596, 0.7371, 0.8757, 0.7371, 0.8757, 0.7324, 0.8757, 0.5153, 0.7919, 0.5153, 0.7919, 0.5106, 0.8757, 0.5106, 0.8757, 0.5106, 0.7919, 0.5106, 0.7919, 0.5059, 0.8757, 0.5059, 0.8757, 0.5059, 0.7919, 0.5059, 0.7919, 0.5012, 0.8757, 0.5012, 0.8757, 0.5012, 0.7919, 0.5012, 0.7919, 0.4965, 0.8757, 0.4965, 0.8983, 0.4589, 0.9036, 0.4589, 0.9036, 0.4636, 0.8983, 0.4636, 0.2374, 0.2752, 0.2374, 0.27, 0.2421, 0.27, 0.2421, 0.2752, 0.7073, 0.4589, 0.8983, 0.4589, 0.8983, 0.4636, 0.7073, 0.4636, 0.2954, 0.2712, 0.2983, 0.461, 0.262, 0.4615, 0.2586, 0.2718, 0.2374, 0.465, 0.2374, 0.2752, 0.2421, 0.2752, 0.2421, 0.465, 0.9611, 0.882, 0.9611, 0.6922, 1.0, 0.6922, 1.0, 0.882, 0.2492, 0.25, 0.2539, 0.25, 0.2539, 0.2885, 0.2492, 0.2885, 0.2445, 0.25, 0.2492, 0.25, 0.2492, 0.2885, 0.2445, 0.2885, 0.731, 0.01586, 0.731, 0.01059, 0.7357, 0.01059, 0.7357, 0.01586, 0.731, 0.02114, 0.731, 0.01586, 0.7357, 0.01586, 0.7357, 0.02114, 0.731, 0.2109, 0.731, 0.02114, 0.7357, 0.02114, 0.7357, 0.2109, 0.8514, 0.2212, 0.8529, 0.2265, 0.8162, 0.2259, 0.8147, 0.2206, 0.2492, 0.2885, 0.2539, 0.2885, 0.2539, 0.3246, 0.2492, 0.3246, 0.8544, 0.0314, 0.8514, 0.2212, 0.8147, 0.2206, 0.818, 0.03086, 0.2988, 0.2606, 0.2968, 0.2659, 0.2601, 0.2665, 0.2621, 0.2611, 0.2968, 0.2659, 0.2954, 0.2712, 0.2586, 0.2718, 0.2601, 0.2665, 0.8006, 0.9837, 0.8375, 0.9836, 0.839, 0.9877, 0.8006, 0.9877, 0.8006, 0.973, 0.8375, 0.973, 0.8375, 0.9836, 0.8006, 0.9837, 0.8375, 0.973, 0.8006, 0.973, 0.8006, 0.9677, 0.839, 0.9677, 0.2557, 0.004697, 0.2557, 1.49e-08, 0.2598, 1.49e-08, 0.2597, 0.004697, 0.2704, 1.49e-08, 0.2705, 0.004697, 0.2597, 0.004697, 0.2598, 1.49e-08, 0.2757, 1.49e-08, 0.2757, 0.004697, 0.2705, 0.004697, 0.2704, 1.49e-08, 0.4983, 0.8117, 0.4983, 0.7809, 0.5031, 0.7809, 0.5031, 0.8117, 0.2983, 0.461, 0.2988, 0.4919, 0.2624, 0.4924, 0.262, 0.4615, 0.2374, 0.4959, 0.2374, 0.465, 0.2421, 0.465, 0.2421, 0.4959, 0.7919, 0.4965, 0.7919, 0.5012, 0.7531, 0.5012, 0.7531, 0.4965, 0.4975, 0.827, 0.4665, 0.827, 0.4665, 0.7885, 0.4975, 0.7885, 0.7919, 0.5012, 0.7919, 0.5059, 0.7531, 0.5059, 0.7531, 0.5012, 0.2914, 0.6896, 0.2867, 0.6896, 0.2867, 0.651, 0.2914, 0.651, 0.731, 0.2418, 0.731, 0.2109, 0.7357, 0.2109, 0.7357, 0.2418, 0.8548, 0.0005373, 0.8544, 0.0314, 0.818, 0.03086, 0.8185, 0.0, 0.5869, 0.8427, 0.5869, 0.9442, 0.5031, 0.9442, 0.5031, 0.8427, 0.5869, 0.963, 0.5869, 0.9677, 0.5031, 0.9677, 0.5031, 0.963, 0.5869, 0.9442, 0.5869, 0.9489, 0.5031, 0.9489, 0.5031, 0.9442, 0.5869, 0.9489, 0.5869, 0.9536, 0.5031, 0.9536, 0.5031, 0.9489, 0.5869, 0.9536, 0.5869, 0.9583, 0.5031, 0.9583, 0.5031, 0.9536, 0.5869, 0.9583, 0.5869, 0.963, 0.5031, 0.963, 0.5031, 0.9583, 0.4897, 0.5094, 0.4897, 0.5047, 0.4939, 0.5047, 0.4939, 0.5094, 0.4897, 0.5141, 0.4897, 0.5094, 0.4939, 0.5094, 0.4939, 0.5141, 0.4897, 0.5188, 0.4897, 0.5141, 0.4939, 0.5141, 0.4939, 0.5188, 0.4897, 0.5235, 0.4897, 0.5188, 0.4939, 0.5188, 0.4939, 0.5235, 0.4989, 0.75, 0.4989, 0.7453, 0.5031, 0.7453, 0.5031, 0.75, 0.4989, 0.7312, 0.4989, 0.7265, 0.5031, 0.7265, 0.5031, 0.7312, 0.4897, 0.625, 0.4897, 0.5235, 0.4939, 0.5235, 0.4939, 0.625, 0.4989, 0.7453, 0.4989, 0.7406, 0.5031, 0.7406, 0.5031, 0.7453, 0.9089, 0.2658, 0.9089, 0.2605, 0.9927, 0.2605, 0.9927, 0.2658, 0.9089, 0.2605, 0.9089, 0.2499, 0.9927, 0.2499, 0.9927, 0.2605, 0.9089, 0.4918, 0.9089, 0.4609, 0.9927, 0.4609, 0.9927, 0.4918, 0.9089, 0.4609, 0.9089, 0.2711, 0.9927, 0.2711, 0.9927, 0.4609, 0.9089, 0.2459, 0.9089, 0.2418, 0.9927, 0.2418, 0.9927, 0.2459, 0.9089, 0.2499, 0.9089, 0.2459, 0.9927, 0.2459, 0.9927, 0.2499, 0.9089, 0.2711, 0.9089, 0.2658, 0.9927, 0.2658, 0.9927, 0.2711, 0.2787, 0.7115, 0.2787, 0.7424, 0.275, 0.7424, 0.275, 0.7115, 0.2787, 0.4965, 0.2787, 0.5006, 0.275, 0.5006, 0.275, 0.4965, 0.2951, 0.7868, 0.2951, 0.597, 0.2988, 0.597, 0.2988, 0.7868, 0.2787, 0.5217, 0.2787, 0.7115, 0.275, 0.7115, 0.275, 0.5217, 0.8446, 0.973, 0.8446, 0.9777, 0.8411, 0.9777, 0.8411, 0.973, 0.2951, 0.597, 0.2951, 0.5918, 0.2988, 0.5918, 0.2988, 0.597, 0.2787, 0.651, 0.2787, 0.5677, 0.2824, 0.5677, 0.2824, 0.651, 0.2445, 0.3993, 0.2487, 0.3993, 0.2487, 0.4826, 0.2445, 0.4826, 0.2787, 0.5164, 0.2787, 0.5217, 0.275, 0.5217, 0.275, 0.5164, 0.5031, 0.4918, 0.5031, 0.2418, 0.7073, 0.2418, 0.7073, 0.4918, 0.08385, 0.9912, 0.1677, 0.9912, 0.1677, 0.9959, 0.08385, 0.9959, 0.08385, 0.9724, 0.1677, 0.9724, 0.1677, 0.9771, 0.08385, 0.9771, 0.08385, 0.9771, 0.1677, 0.9771, 0.1677, 0.9818, 0.08385, 0.9818, 0.08385, 0.9818, 0.1677, 0.9818, 0.1677, 0.9865, 0.08385, 0.9865, 0.08385, 0.9865, 0.1677, 0.9865, 0.1677, 0.9912, 0.08385, 0.9912, 0.9927, 0.4777, 0.9927, 0.473, 0.9963, 0.473, 0.9963, 0.4777, 0.2823, 0.7344, 0.2787, 0.7344, 0.2787, 0.651, 0.2823, 0.651, 0.2914, 0.5677, 0.2951, 0.5677, 0.2951, 0.651, 0.2914, 0.651, 0.9927, 0.4824, 0.9927, 0.4777, 0.9963, 0.4777, 0.9963, 0.4824, 0.9927, 0.4871, 0.9927, 0.4824, 0.9963, 0.4824, 0.9963, 0.4871, 0.8446, 0.9683, 0.8446, 0.973, 0.8411, 0.973, 0.8411, 0.9683, 0.9927, 0.4918, 0.9927, 0.4871, 0.9963, 0.4871, 0.9963, 0.4918, 0.8757, 0.7371, 0.8757, 0.7418, 0.7919, 0.7418, 0.7919, 0.7371, 0.9596, 0.4965, 0.8757, 0.4965, 0.8757, 0.4918, 0.9596, 0.4918, 0.2273, 0.125, 0.2273, 0.2265, 0.222, 0.2265, 0.222, 0.125, 0.2557, 0.2453, 0.2557, 0.25, 0.2515, 0.25, 0.2515, 0.2453, 0.1677, 0.9918, 0.2515, 0.9918, 0.2515, 0.9959, 0.1677, 0.9959, 0.03106, 0.2453, 0.03106, 0.25, 0.0, 0.25, 1.499e-08, 0.2453, 0.9596, 0.6168, 0.8757, 0.6168, 0.8757, 0.5153, 0.9596, 0.5153, 0.2557, 0.125, 0.2557, 0.2265, 0.2515, 0.2265, 0.2515, 0.125, 0.191, 0.4959, 0.191, 0.7459, 1.499e-08, 0.7459, 0.0, 0.4959, 0.2273, 0.2453, 0.2273, 0.25, 0.222, 0.25, 0.222, 0.2453, 0.1677, 0.7767, 0.2515, 0.7767, 0.2515, 0.9665, 0.1677, 0.9665, 0.472, 0.2453, 0.472, 0.25, 0.2811, 0.25, 0.2811, 0.2453, 0.5031, 0.2453, 0.5031, 0.25, 0.472, 0.25, 0.472, 0.2453, 0.1677, 0.7459, 0.2515, 0.7459, 0.2515, 0.7767, 0.1677, 0.7767, 0.222, 0.2453, 0.222, 0.25, 0.03106, 0.25, 0.03106, 0.2453, 0.2988, 0.5, 0.2988, 0.25, 0.4009, 0.25, 0.4009, 0.5, 0.2474, 0.2453, 0.2474, 0.25, 0.2433, 0.25, 0.2433, 0.2453, 0.01891, 0.2541, 0.01418, 0.2541, 0.01418, 0.25, 0.01891, 0.25, 0.1677, 0.9771, 0.2515, 0.9771, 0.2515, 0.9877, 0.1677, 0.9877, 0.2474, 0.125, 0.2474, 0.2265, 0.2433, 0.2265, 0.2433, 0.125, 0.8933, 0.1203, 0.8548, 0.1203, 0.8548, 0.01879, 0.8933, 0.01879, 0.1677, 0.9718, 0.2515, 0.9718, 0.2515, 0.9771, 0.1677, 0.9771, 0.2433, 0.2453, 0.2433, 0.25, 0.2327, 0.25, 0.2327, 0.2453, 0.2433, 0.125, 0.2433, 0.2265, 0.2327, 0.2265, 0.2327, 0.125, 0.001569, 0.9718, 0.08385, 0.9718, 0.08385, 0.9771, 0.003138, 0.9771, 0.7149, 0.7259, 0.7112, 0.7259, 0.7112, 0.7218, 0.7149, 0.7218, 0.003138, 0.9771, 0.08385, 0.9771, 0.08385, 0.9877, 0.003138, 0.9877, 0.7149, 0.9677, 0.7112, 0.9677, 0.7112, 0.9368, 0.7149, 0.9368, 0.0, 0.7459, 0.08385, 0.7459, 0.08385, 0.7767, 0.0, 0.7767, 0.4976, 0.7313, 0.4939, 0.7313, 0.4939, 0.726, 0.4976, 0.726, 0.0, 0.7767, 0.08385, 0.7767, 0.08385, 0.9665, 3.748e-08, 0.9665, 0.4976, 0.75, 0.4939, 0.75, 0.4939, 0.7459, 0.4976, 0.7459, 0.8006, 0.8668, 0.7168, 0.8668, 0.7168, 0.7653, 0.8006, 0.7653, 0.257, 0.4826, 0.2529, 0.4826, 0.2529, 0.3993, 0.257, 0.3993, 0.9927, 0.2606, 0.9963, 0.2606, 0.9963, 0.2653, 0.9927, 0.2653, 0.001569, 0.9918, 0.08385, 0.9918, 0.08385, 0.9959, 3.748e-08, 0.9959, 0.4976, 0.7418, 0.4939, 0.7418, 0.4939, 0.7313, 0.4976, 0.7313, 0.8006, 0.7465, 0.7168, 0.7465, 0.7168, 0.7418, 0.8006, 0.7418, 0.4897, 0.7453, 0.4939, 0.7453, 0.4939, 0.75, 0.4897, 0.75, 0.3826, 0.7547, 0.3826, 0.75, 0.4665, 0.75, 0.4665, 0.7547, 0.8446, 0.7512, 0.8411, 0.7512, 0.8411, 0.7465, 0.8446, 0.7465, 0.7357, 0.01879, 0.7741, 0.01879, 0.7741, 0.1203, 0.7357, 0.1203, 0.2935, 0.4924, 0.2935, 0.5306, 0.2828, 0.5306, 0.2828, 0.4924, 0.2828, 0.4924, 0.2828, 0.5306, 0.2787, 0.5321, 0.2787, 0.494, 0.7357, 0.01409, 0.7741, 0.01409, 0.7741, 0.01879, 0.7357, 0.01879, 0.7149, 0.7417, 0.7112, 0.7417, 0.7112, 0.7365, 0.7149, 0.7365, 0.003138, 0.9877, 0.08385, 0.9877, 0.08385, 0.9918, 0.001569, 0.9918, 0.2515, 0.125, 0.2515, 0.2265, 0.2474, 0.2265, 0.2474, 0.125, 0.2515, 0.2453, 0.2515, 0.25, 0.2474, 0.25, 0.2474, 0.2453, 0.1677, 0.9877, 0.2515, 0.9877, 0.2515, 0.9918, 0.1677, 0.9918, 0.2988, 0.494, 0.2988, 0.5321, 0.2935, 0.5306, 0.2935, 0.4924, 0.7149, 0.7218, 0.7112, 0.7218, 0.7112, 0.7177, 0.7149, 0.7177, 3.748e-08, 0.9665, 0.08385, 0.9665, 0.08385, 0.9718, 0.001569, 0.9718, 0.6099, 0.4971, 0.5078, 0.4971, 0.5078, 0.4918, 0.6099, 0.4918, 0.1677, 0.9665, 0.2515, 0.9665, 0.2515, 0.9718, 0.1677, 0.9718, 0.2811, 0.2453, 0.2811, 0.25, 0.2757, 0.25, 0.2757, 0.2453, 0.2327, 0.2453, 0.2327, 0.25, 0.2273, 0.25, 0.2273, 0.2453, 0.2327, 0.125, 0.2327, 0.2265, 0.2273, 0.2265, 0.2273, 0.125, 0.9036, 0.3527, 0.9036, 0.2512, 0.9089, 0.2512, 0.9089, 0.3527, 0.6194, 0.01059, 0.5172, 0.01059, 0.5172, 2.98e-08, 0.6194, 0.0, 0.9306, 0.1156, 0.8933, 0.1156, 0.8933, 0.01409, 0.9306, 0.01409, 0.2935, 0.5306, 0.2935, 0.5677, 0.2828, 0.5677, 0.2828, 0.5306, 0.968, 0.2171, 0.9306, 0.2171, 0.9306, 0.1156, 0.968, 0.1156, 0.968, 0.2218, 0.9306, 0.2218, 0.9306, 0.2171, 0.968, 0.2171, 0.121, 0.2541, 0.01891, 0.2541, 0.01891, 0.25, 0.121, 0.25, 0.01418, 0.2541, 0.009453, 0.2541, 0.009453, 0.25, 0.01418, 0.25, 0.009453, 0.2541, 0.004726, 0.2541, 0.004726, 0.25, 0.009453, 0.25, 0.004726, 0.2541, 0.0, 0.2541, 0.0, 0.25, 0.004726, 0.25, 0.968, 0.2312, 0.9312, 0.2312, 0.9312, 0.2265, 0.968, 0.2265, 0.968, 0.2265, 0.9312, 0.2265, 0.9306, 0.2218, 0.968, 0.2218, 0.5172, 0.01059, 0.5125, 0.01059, 0.5125, 2.98e-08, 0.5172, 2.98e-08, 0.5125, 0.01059, 0.5078, 0.01059, 0.5078, 2.98e-08, 0.5125, 2.98e-08, 0.5078, 0.01059, 0.5031, 0.01059, 0.5031, 2.98e-08, 0.5078, 2.98e-08, 0.0, 0.2541, 0.004726, 0.2541, 0.004726, 0.2647, 0.0, 0.2647, 0.9036, 0.2512, 0.9036, 0.2465, 0.9089, 0.2465, 0.9089, 0.2512, 0.9036, 0.2465, 0.9036, 0.2418, 0.9089, 0.2418, 0.9089, 0.2465, 0.8128, 0.005323, 0.776, 0.005866, 0.778, 0.0005426, 0.8147, 0.0, 0.004726, 0.27, 0.0, 0.27, 0.0, 0.2647, 0.004726, 0.2647, 0.9306, 0.01409, 0.8933, 0.01409, 0.8933, 0.009395, 0.9306, 0.009395, 0.9306, 0.009395, 0.8933, 0.009395, 0.8933, 0.004697, 0.9306, 0.004697, 0.9306, 0.004697, 0.8933, 0.004697, 0.8933, 0.0, 0.9306, 0.0, 0.2915, 0.9883, 0.2542, 0.9877, 0.255, 0.9771, 0.2917, 0.9777, 0.2327, 0.2265, 0.2327, 0.2312, 0.2273, 0.2312, 0.2273, 0.2265, 0.2327, 0.2312, 0.2327, 0.2359, 0.2273, 0.2359, 0.2273, 0.2312, 0.2327, 0.2359, 0.2327, 0.2406, 0.2273, 0.2406, 0.2273, 0.2359, 0.2327, 0.2406, 0.2327, 0.2453, 0.2273, 0.2453, 0.2273, 0.2406, 0.5078, 0.4971, 0.5031, 0.4971, 0.5031, 0.4918, 0.5078, 0.4918, 0.2492, 0.3246, 0.2492, 0.3631, 0.2445, 0.3633, 0.2445, 0.3246, 0.9611, 0.6816, 1.0, 0.6816, 0.998, 0.6869, 0.9596, 0.6869, 0.2515, 0.2265, 0.2515, 0.2312, 0.2474, 0.2312, 0.2474, 0.2265, 0.2515, 0.2312, 0.2515, 0.2359, 0.2474, 0.2359, 0.2474, 0.2312, 0.2515, 0.2359, 0.2515, 0.2406, 0.2474, 0.2406, 0.2474, 0.2359, 0.2515, 0.2406, 0.2515, 0.2453, 0.2474, 0.2453, 0.2474, 0.2406, 0.7357, 7.451e-09, 0.7741, 0.0, 0.7745, 0.004697, 0.7357, 0.004697, 0.7357, 0.004697, 0.7745, 0.004697, 0.7745, 0.009395, 0.7357, 0.009395, 0.7357, 0.009395, 0.7745, 0.009395, 0.7741, 0.01409, 0.7357, 0.01409, 0.8933, 0.01879, 0.8548, 0.01879, 0.8548, 0.01409, 0.8933, 0.01409, 0.8933, 0.01409, 0.8548, 0.01409, 0.8548, 0.009395, 0.8933, 0.009395, 0.8933, 0.009395, 0.8548, 0.009395, 0.8548, 0.004697, 0.8933, 0.004697, 0.8933, 0.004697, 0.8548, 0.004697, 0.8548, 7.451e-09, 0.8933, 0.0, 0.8446, 0.7559, 0.8411, 0.7559, 0.8411, 0.7512, 0.8446, 0.7512, 0.8757, 0.5153, 0.8757, 0.7183, 0.7919, 0.7183, 0.7919, 0.5153, 0.8446, 0.7465, 0.8411, 0.7465, 0.8411, 0.7418, 0.8446, 0.7418, 0.3826, 0.7735, 0.3826, 0.7688, 0.4665, 0.7688, 0.4665, 0.7735, 0.3826, 0.7688, 0.3826, 0.7641, 0.4665, 0.7641, 0.4665, 0.7688, 0.3826, 0.7641, 0.3826, 0.7594, 0.4665, 0.7594, 0.4665, 0.7641, 0.3826, 0.7594, 0.3826, 0.7547, 0.4665, 0.7547, 0.4665, 0.7594, 0.4989, 0.5141, 0.5031, 0.5141, 0.5031, 0.5188, 0.4989, 0.5188, 0.4989, 0.5094, 0.5031, 0.5094, 0.5031, 0.5141, 0.4989, 0.5141, 0.7149, 0.7365, 0.7112, 0.7365, 0.7112, 0.7259, 0.7149, 0.7259, 0.4989, 0.5235, 0.5031, 0.5235, 0.5031, 0.625, 0.4989, 0.625, 0.8006, 0.7653, 0.7168, 0.7653, 0.7168, 0.7606, 0.8006, 0.7606, 0.8006, 0.7606, 0.7168, 0.7606, 0.7168, 0.7559, 0.8006, 0.7559, 0.8006, 0.7559, 0.7168, 0.7559, 0.7168, 0.7512, 0.8006, 0.7512, 0.8006, 0.7512, 0.7168, 0.7512, 0.7168, 0.7465, 0.8006, 0.7465, 0.2433, 0.2265, 0.2433, 0.2312, 0.2327, 0.2312, 0.2327, 0.2265, 0.2433, 0.2312, 0.2433, 0.2359, 0.2327, 0.2359, 0.2327, 0.2312, 0.2433, 0.2359, 0.2433, 0.2406, 0.2327, 0.2406, 0.2327, 0.2359, 0.2433, 0.2406, 0.2433, 0.2453, 0.2327, 0.2453, 0.2327, 0.2406, 0.2474, 0.2265, 0.2474, 0.2312, 0.2433, 0.2312, 0.2433, 0.2265, 0.2474, 0.2312, 0.2474, 0.2359, 0.2433, 0.2359, 0.2433, 0.2312, 0.2474, 0.2359, 0.2474, 0.2406, 0.2433, 0.2406, 0.2433, 0.2359, 0.2474, 0.2406, 0.2474, 0.2453, 0.2433, 0.2453, 0.2433, 0.2406, 0.222, 0.2265, 0.222, 0.2312, 0.03106, 0.2312, 0.03106, 0.2265, 0.222, 0.2312, 0.222, 0.2359, 0.03106, 0.2359, 0.03106, 0.2312, 0.222, 0.2359, 0.222, 0.2406, 0.03106, 0.2406, 0.03106, 0.2359, 0.222, 0.2406, 0.222, 0.2453, 0.03106, 0.2453, 0.03106, 0.2406, 0.5078, 0.7177, 0.5031, 0.7177, 0.5031, 0.6868, 0.5078, 0.6868, 0.7919, 0.7277, 0.7531, 0.7277, 0.7531, 0.723, 0.7919, 0.723, 0.7096, 0.7486, 0.6709, 0.7486, 0.6709, 0.7177, 0.7096, 0.7177, 0.7531, 0.7324, 0.7168, 0.7324, 0.7168, 0.7277, 0.7531, 0.7277, 0.5078, 0.6868, 0.5031, 0.6868, 0.5031, 0.4971, 0.5078, 0.4971, 0.7096, 0.9384, 0.6707, 0.9384, 0.6709, 0.7486, 0.7096, 0.7486, 0.7112, 0.9437, 0.6728, 0.9437, 0.6707, 0.9384, 0.7096, 0.9384, 0.2273, 0.2265, 0.2273, 0.2312, 0.222, 0.2312, 0.222, 0.2265, 0.2273, 0.2312, 0.2273, 0.2359, 0.222, 0.2359, 0.222, 0.2312, 0.2273, 0.2359, 0.2273, 0.2406, 0.222, 0.2406, 0.222, 0.2359, 0.2273, 0.2406, 0.2273, 0.2453, 0.222, 0.2453, 0.222, 0.2406, 0.03106, 0.2265, 0.03106, 0.2312, 1.499e-08, 0.2312, 1.499e-08, 0.2265, 0.03106, 0.2312, 0.03106, 0.2359, 1.499e-08, 0.2359, 1.499e-08, 0.2312, 0.03106, 0.2359, 0.03106, 0.2406, 1.499e-08, 0.2406, 1.499e-08, 0.2359, 0.03106, 0.2406, 0.03106, 0.2453, 1.499e-08, 0.2453, 1.499e-08, 0.2406, 0.2557, 0.2265, 0.2557, 0.2312, 0.2515, 0.2312, 0.2515, 0.2265, 0.2557, 0.2312, 0.2557, 0.2359, 0.2515, 0.2359, 0.2515, 0.2312, 0.2557, 0.2359, 0.2557, 0.2406, 0.2515, 0.2406, 0.2515, 0.2359, 0.2557, 0.2406, 0.2557, 0.2453, 0.2515, 0.2453, 0.2515, 0.2406, 0.9596, 0.5153, 0.8757, 0.5153, 0.8757, 0.5106, 0.9596, 0.5106, 0.9596, 0.5106, 0.8757, 0.5106, 0.8757, 0.5059, 0.9596, 0.5059, 0.9596, 0.5059, 0.8757, 0.5059, 0.8757, 0.5012, 0.9596, 0.5012, 0.9596, 0.5012, 0.8757, 0.5012, 0.8757, 0.4965, 0.9596, 0.4965, 0.8757, 0.7183, 0.8757, 0.723, 0.7919, 0.723, 0.7919, 0.7183, 0.8757, 0.723, 0.8757, 0.7277, 0.7919, 0.7277, 0.7919, 0.723, 0.8757, 0.7277, 0.8757, 0.7324, 0.7919, 0.7324, 0.7919, 0.7277, 0.8757, 0.7324, 0.8757, 0.7371, 0.7919, 0.7371, 0.7919, 0.7324, 0.8983, 0.2465, 0.8983, 0.2418, 0.9036, 0.2418, 0.9036, 0.2465, 0.004726, 0.2752, 0.0, 0.2752, 0.0, 0.27, 0.004726, 0.27, 0.7073, 0.2465, 0.7073, 0.2418, 0.8983, 0.2418, 0.8983, 0.2465, 0.2883, 0.9671, 0.2515, 0.9665, 0.2549, 0.7767, 0.2912, 0.7773, 0.004726, 0.465, 5.997e-08, 0.465, 0.0, 0.2752, 0.004726, 0.2752, 0.9611, 0.4918, 1.0, 0.4918, 1.0, 0.6816, 0.9611, 0.6816, 0.2539, 0.3246, 0.2539, 0.3631, 0.2492, 0.3631, 0.2492, 0.3246, 0.2586, 0.3246, 0.2586, 0.3631, 0.2539, 0.3631, 0.2539, 0.3246, 0.5078, 0.01586, 0.5031, 0.01586, 0.5031, 0.01059, 0.5078, 0.01059, 0.5078, 0.02114, 0.5031, 0.02114, 0.5031, 0.01586, 0.5078, 0.01586, 0.5078, 0.2109, 0.5031, 0.2109, 0.5031, 0.02114, 0.5078, 0.02114, 0.8113, 0.01064, 0.7745, 0.01118, 0.776, 0.005866, 0.8128, 0.005323, 0.2539, 0.3631, 0.2539, 0.3993, 0.2492, 0.3993, 0.2492, 0.3631, 0.8142, 0.2004, 0.7779, 0.201, 0.7745, 0.01118, 0.8113, 0.01064, 0.2917, 0.9777, 0.255, 0.9771, 0.253, 0.9718, 0.2897, 0.9724, 0.2897, 0.9724, 0.253, 0.9718, 0.2515, 0.9665, 0.2883, 0.9671, 0.7112, 0.9596, 0.7112, 0.9636, 0.6728, 0.9636, 0.6743, 0.9595, 0.7112, 0.9489, 0.7112, 0.9596, 0.6743, 0.9595, 0.6743, 0.949, 0.6743, 0.949, 0.6728, 0.9437, 0.7112, 0.9437, 0.7112, 0.9489, 0.2557, 0.2453, 0.2597, 0.2453, 0.2598, 0.25, 0.2557, 0.25, 0.2704, 0.25, 0.2598, 0.25, 0.2597, 0.2453, 0.2705, 0.2453, 0.2757, 0.25, 0.2704, 0.25, 0.2705, 0.2453, 0.2757, 0.2453, 0.5031, 0.7809, 0.4983, 0.7809, 0.4983, 0.75, 0.5031, 0.75, 0.2912, 0.7773, 0.2549, 0.7767, 0.2553, 0.7459, 0.2917, 0.7464, 0.004726, 0.4959, 5.997e-08, 0.4959, 5.997e-08, 0.465, 0.004726, 0.465, 0.7919, 0.7371, 0.7531, 0.7371, 0.7531, 0.7324, 0.7919, 0.7324, 0.4975, 0.75, 0.4975, 0.7885, 0.4665, 0.7885, 0.4665, 0.75, 0.7919, 0.7324, 0.7531, 0.7324, 0.7531, 0.7277, 0.7919, 0.7277, 0.2867, 0.7281, 0.2867, 0.6896, 0.2914, 0.6896, 0.2914, 0.7281, 0.5078, 0.2418, 0.5031, 0.2418, 0.5031, 0.2109, 0.5078, 0.2109, 0.8147, 0.2313, 0.7783, 0.2318, 0.7779, 0.201, 0.8142, 0.2004, 0.5869, 0.8427, 0.5031, 0.8427, 0.5031, 0.7412, 0.5869, 0.7412, 0.5869, 0.7224, 0.5031, 0.7224, 0.5031, 0.7177, 0.5869, 0.7177, 0.5869, 0.7412, 0.5031, 0.7412, 0.5031, 0.7365, 0.5869, 0.7365, 0.5869, 0.7365, 0.5031, 0.7365, 0.5031, 0.7318, 0.5869, 0.7318, 0.5869, 0.7318, 0.5031, 0.7318, 0.5031, 0.7271, 0.5869, 0.7271, 0.5869, 0.7271, 0.5031, 0.7271, 0.5031, 0.7224, 0.5869, 0.7224, 0.4897, 0.7406, 0.4939, 0.7406, 0.4939, 0.7453, 0.4897, 0.7453, 0.4897, 0.7359, 0.4939, 0.7359, 0.4939, 0.7406, 0.4897, 0.7406, 0.4897, 0.7312, 0.4939, 0.7312, 0.4939, 0.7359, 0.4897, 0.7359, 0.4897, 0.7265, 0.4939, 0.7265, 0.4939, 0.7312, 0.4897, 0.7312, 0.4989, 0.5, 0.5031, 0.5, 0.5031, 0.5047, 0.4989, 0.5047, 0.4989, 0.5188, 0.5031, 0.5188, 0.5031, 0.5235, 0.4989, 0.5235, 0.4897, 0.625, 0.4939, 0.625, 0.4939, 0.7265, 0.4897, 0.7265, 0.4989, 0.5047, 0.5031, 0.5047, 0.5031, 0.5094, 0.4989, 0.5094, 0.2988, 0.976, 0.3826, 0.976, 0.3826, 0.9813, 0.2988, 0.9813, 0.2988, 0.9813, 0.3826, 0.9813, 0.3826, 0.9918, 0.2988, 0.9918, 0.2988, 0.75, 0.3826, 0.75, 0.3826, 0.7809, 0.2988, 0.7809, 0.2988, 0.7809, 0.3826, 0.7809, 0.3826, 0.9707, 0.2988, 0.9707, 0.2988, 0.9959, 0.3826, 0.9959, 0.3826, 1.0, 0.2988, 1.0, 0.2988, 0.9918, 0.3826, 0.9918, 0.3826, 0.9959, 0.2988, 0.9959, 0.2988, 0.9707, 0.3826, 0.9707, 0.3826, 0.976, 0.2988, 0.976, 0.4976, 0.5309, 0.4939, 0.5309, 0.4939, 0.5, 0.4976, 0.5, 0.4976, 0.7459, 0.4939, 0.7459, 0.4939, 0.7418, 0.4976, 0.7418, 0.7149, 0.9368, 0.7112, 0.9368, 0.7112, 0.747, 0.7149, 0.747, 0.4976, 0.7207, 0.4939, 0.7207, 0.4939, 0.5309, 0.4976, 0.5309, 0.8446, 0.7606, 0.8411, 0.7606, 0.8411, 0.7559, 0.8446, 0.7559, 0.7149, 0.747, 0.7112, 0.747, 0.7112, 0.7417, 0.7149, 0.7417, 0.2861, 0.651, 0.2824, 0.651, 0.2824, 0.5677, 0.2861, 0.5677, 0.2487, 0.4826, 0.2487, 0.3993, 0.2529, 0.3993, 0.2529, 0.4826, 0.4976, 0.726, 0.4939, 0.726, 0.4939, 0.7207, 0.4976, 0.7207, 0.7121, 0.7177, 0.5078, 0.7177, 0.5078, 0.6868, 0.7121, 0.6868, 0.08385, 0.7506, 0.08385, 0.7459, 0.1677, 0.7459, 0.1677, 0.7506, 0.08385, 0.7694, 0.08385, 0.7647, 0.1677, 0.7647, 0.1677, 0.7694, 0.08385, 0.7647, 0.08385, 0.76, 0.1677, 0.76, 0.1677, 0.7647, 0.08385, 0.76, 0.08385, 0.7553, 0.1677, 0.7553, 0.1677, 0.76, 0.08385, 0.7553, 0.08385, 0.7506, 0.1677, 0.7506, 0.1677, 0.7553, 0.9927, 0.2559, 0.9963, 0.2559, 0.9963, 0.2606, 0.9927, 0.2606, 0.2825, 0.7344, 0.2825, 0.651, 0.2861, 0.651, 0.2861, 0.7344, 0.2861, 0.651, 0.2861, 0.5677, 0.2898, 0.5677, 0.2898, 0.651, 0.9927, 0.2512, 0.9963, 0.2512, 0.9963, 0.2559, 0.9927, 0.2559, 0.9927, 0.2465, 0.9963, 0.2465, 0.9963, 0.2512, 0.9927, 0.2512, 0.8446, 0.7653, 0.8411, 0.7653, 0.8411, 0.7606, 0.8446, 0.7606, 0.9927, 0.2418, 0.9963, 0.2418, 0.9963, 0.2465, 0.9927, 0.2465, 0.08385, 0.9724, 0.08385, 0.7694, 0.1677, 0.7694, 0.1677, 0.9724, 0.9927, 0.4683, 0.9927, 0.2653, 0.9963, 0.2653, 0.9963, 0.4683, 0.3826, 0.9765, 0.3826, 0.7735, 0.4665, 0.7735, 0.4665, 0.9765, 0.03106, 0.02349, 0.03106, 0.2265, 1.499e-08, 0.2265, 2.999e-08, 0.02349])
me_cube.materials.append(mat_rahmen_material)
me_cube.use_remesh_preserve_volume = False
me_cube.use_remesh_preserve_attributes = False
me_cube.use_mirror_vertex_groups = False
me_cube.update()

# ---- objects
ob_standfuss = bpy.data.objects.new('Standfuss', me_cube_001)
ob_plane = bpy.data.objects.new('Plane', me_plane_001)
ob_bilderrahmenklein = bpy.data.objects.new('BilderrahmenKlein', me_cube)
ob_lamp = bpy.data.objects.new('Lamp', light_lamp)

# ---- transforms, parenting, visibility, modifiers, constraints
ob_standfuss.location = (0.0, -1.242e-11, -8.692e-11)
ob_standfuss.rotation_euler = (-0.2838, -0.0, 0.0)
ob_standfuss.scale = (0.04002, 0.01057, 0.04002)
ob_standfuss.lineart.crease_threshold = 0.0
ob_plane.location = (0.0, -9.065e-10, 1.738e-10)
ob_plane.rotation_euler = (1.287, -0.0, 0.0)
ob_plane.scale = (0.04787, 0.07293, 0.07293)
ob_plane.lineart.crease_threshold = 0.0
ob_bilderrahmenklein.location = (0.0, -1.242e-11, -8.692e-11)
ob_bilderrahmenklein.rotation_euler = (-0.2838, -0.0, 0.0)
ob_bilderrahmenklein.scale = (0.04857, 0.007689, 0.07275)
ob_bilderrahmenklein.lock_rotations_4d = False
ob_bilderrahmenklein.empty_display_type = 'ARROWS'
ob_bilderrahmenklein.lineart.crease_threshold = 0.0
ob_lamp.location = (4.076, 1.005, 5.904)
ob_lamp.rotation_euler = (0.6503, 0.05522, 1.866)
ob_lamp.lock_rotations_4d = False
ob_lamp.empty_display_type = 'ARROWS'
ob_lamp.color = (0.0, 0.0, 0.0, 0.0)
ob_lamp.lineart.crease_threshold = 0.0

# ---- collection membership
col_collection_1.objects.link(ob_standfuss)
col_collection_1.objects.link(ob_plane)
col_collection_1.objects.link(ob_bilderrahmenklein)
col_collection_1.objects.link(ob_lamp)

# ---- scene / render settings (as saved in the file)
scene.frame_start = 1; scene.frame_end = 250; scene.frame_set(1)
scene.render.engine = 'BLENDER_EEVEE_NEXT'
scene.render.resolution_percentage = 50
scene.render.dither_intensity = 0.0
scene.cycles.use_denoising = False
scene.cycles.samples = 128
scene.cycles.sampling_pattern = 'TABULATED_SOBOL'
scene.cycles.use_adaptive_sampling = False
scene.cycles.use_light_tree = False
scene.cycles.blur_glossy = 0.0
scene.cycles.sample_clamp_indirect = 0.0
scene.view_settings.view_transform = 'Standard'
bpy.context.view_layer.update()

# ---- added for rendering (the .blend has no active camera): camera
cam_auto = bpy.data.cameras.new('AutoCamera')
cam_auto.lens = 50.0
cam_auto.sensor_width = 36.0
cam_auto.clip_end = 1000.0
ob_auto_camera = bpy.data.objects.new('AutoCamera', cam_auto)
scene.collection.objects.link(ob_auto_camera)
ob_auto_camera.location = (0.207976, -0.216836, 0.165572)
ob_auto_camera.rotation_euler = (1.09748, -7.21219e-08, 0.694738)
scene.camera = ob_auto_camera
bpy.context.view_layer.update()

